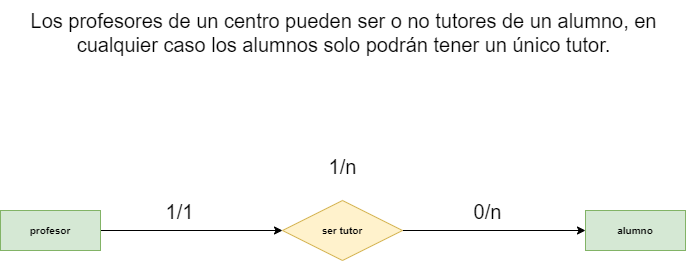

The diagram above was exported from draw.io. Its source (the exported page's mxGraphModel, read from the mxfile embedded in the PNG):
<mxGraphModel dx="868" dy="482" grid="1" gridSize="9" guides="1" tooltips="1" connect="1" arrows="1" fold="1" page="1" pageScale="1" pageWidth="827" pageHeight="1169" math="0" shadow="0">
  <root>
    <mxCell id="bJsUSY9qkbJMN_Lycvin-0" />
    <mxCell id="bJsUSY9qkbJMN_Lycvin-1" parent="bJsUSY9qkbJMN_Lycvin-0" />
    <mxCell id="bJsUSY9qkbJMN_Lycvin-2" style="edgeStyle=orthogonalEdgeStyle;rounded=0;orthogonalLoop=1;jettySize=auto;html=1;exitX=1;exitY=0.5;exitDx=0;exitDy=0;entryX=0;entryY=0.5;entryDx=0;entryDy=0;fontSize=20;" parent="bJsUSY9qkbJMN_Lycvin-1" source="bJsUSY9qkbJMN_Lycvin-4" target="bJsUSY9qkbJMN_Lycvin-8" edge="1">
      <mxGeometry relative="1" as="geometry" />
    </mxCell>
    <mxCell id="bJsUSY9qkbJMN_Lycvin-3" value="1/1" style="edgeLabel;html=1;align=center;verticalAlign=middle;resizable=0;points=[];fontSize=20;" parent="bJsUSY9qkbJMN_Lycvin-2" vertex="1" connectable="0">
      <mxGeometry x="-0.1429" y="-1" relative="1" as="geometry">
        <mxPoint y="-21" as="offset" />
      </mxGeometry>
    </mxCell>
    <mxCell id="bJsUSY9qkbJMN_Lycvin-4" value="profesor" style="whiteSpace=wrap;html=1;align=center;fontSize=10;glass=0;rounded=0;shadow=0;sketch=0;fillColor=#d5e8d4;strokeColor=#82b366;fontStyle=1" parent="bJsUSY9qkbJMN_Lycvin-1" vertex="1">
      <mxGeometry x="72" y="252" width="100" height="40" as="geometry" />
    </mxCell>
    <mxCell id="IlB6msFbpt7T41z2FdNk-0" style="edgeStyle=orthogonalEdgeStyle;rounded=0;orthogonalLoop=1;jettySize=auto;html=1;exitX=0;exitY=0.5;exitDx=0;exitDy=0;fontSize=10;" parent="bJsUSY9qkbJMN_Lycvin-1" source="bJsUSY9qkbJMN_Lycvin-5" edge="1">
      <mxGeometry relative="1" as="geometry">
        <mxPoint x="657" y="272" as="targetPoint" />
      </mxGeometry>
    </mxCell>
    <mxCell id="bJsUSY9qkbJMN_Lycvin-5" value="alumno" style="whiteSpace=wrap;html=1;align=center;fontSize=10;fillColor=#d5e8d4;strokeColor=#82b366;fontStyle=1" parent="bJsUSY9qkbJMN_Lycvin-1" vertex="1">
      <mxGeometry x="657" y="252" width="100" height="40" as="geometry" />
    </mxCell>
    <mxCell id="bJsUSY9qkbJMN_Lycvin-6" style="edgeStyle=orthogonalEdgeStyle;rounded=0;orthogonalLoop=1;jettySize=auto;html=1;exitX=1;exitY=0.5;exitDx=0;exitDy=0;entryX=0;entryY=0.5;entryDx=0;entryDy=0;fontSize=20;" parent="bJsUSY9qkbJMN_Lycvin-1" source="bJsUSY9qkbJMN_Lycvin-8" target="bJsUSY9qkbJMN_Lycvin-5" edge="1">
      <mxGeometry relative="1" as="geometry" />
    </mxCell>
    <mxCell id="bJsUSY9qkbJMN_Lycvin-7" value="0/n" style="edgeLabel;html=1;align=center;verticalAlign=middle;resizable=0;points=[];fontSize=20;" parent="bJsUSY9qkbJMN_Lycvin-6" vertex="1" connectable="0">
      <mxGeometry x="-0.2678" y="-1" relative="1" as="geometry">
        <mxPoint x="17" y="-21" as="offset" />
      </mxGeometry>
    </mxCell>
    <mxCell id="bJsUSY9qkbJMN_Lycvin-8" value="ser tutor" style="shape=rhombus;perimeter=rhombusPerimeter;whiteSpace=wrap;html=1;align=center;fontSize=10;fillColor=#fff2cc;strokeColor=#d6b656;fontStyle=1" parent="bJsUSY9qkbJMN_Lycvin-1" vertex="1">
      <mxGeometry x="354" y="242" width="120" height="60" as="geometry" />
    </mxCell>
    <mxCell id="bJsUSY9qkbJMN_Lycvin-9" value="Los profesores de un centro pueden ser o no tutores de un alumno, en &lt;br/&gt;cualquier caso los alumnos solo podrán tener un único tutor." style="text;html=1;align=center;verticalAlign=middle;resizable=0;points=[];autosize=1;strokeColor=none;fillColor=none;fontSize=20;" parent="bJsUSY9qkbJMN_Lycvin-1" vertex="1">
      <mxGeometry x="91" y="42" width="648" height="63" as="geometry" />
    </mxCell>
    <mxCell id="bJsUSY9qkbJMN_Lycvin-10" value="1/n" style="text;html=1;align=center;verticalAlign=middle;resizable=0;points=[];autosize=1;strokeColor=none;fillColor=none;fontSize=20;" parent="bJsUSY9qkbJMN_Lycvin-1" vertex="1">
      <mxGeometry x="387" y="190" width="54" height="36" as="geometry" />
    </mxCell>
  </root>
</mxGraphModel>